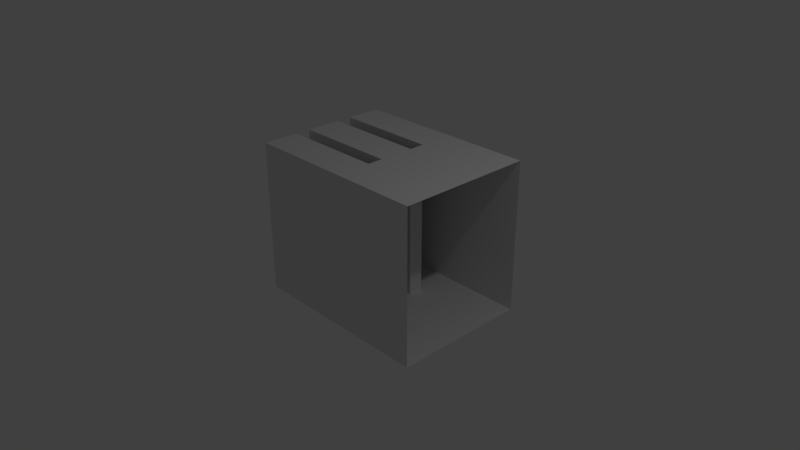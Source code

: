 # Source: bathroom_2.blend  (saved by Blender 2.79.0; exported with 4.5.12 LTS)
import bpy
from mathutils import Matrix  # noqa: F401  (used for matrix-valued properties, if any)

bpy.ops.wm.read_factory_settings(use_empty=True)
scene = bpy.context.scene
scene.name = 'Scene'

# ---- collections
col_collection_1 = bpy.data.collections.new('Collection 1'); scene.collection.children.link(col_collection_1)

# ---- world
world_world = bpy.data.worlds.new('World'); scene.world = world_world
world_world.color = (0.05088, 0.05088, 0.05088)
world_world.use_sun_shadow = False
world_world.sun_shadow_jitter_overblur = 0.0
world_world.cycles.sampling_method = 'MANUAL'

# ---- cameras
cam_camera = bpy.data.cameras.new('Camera')
cam_camera.clip_end = 100.0
cam_camera.lens = 35.0
cam_camera.sensor_width = 32.0
cam_camera.sensor_height = 18.0
cam_camera.ortho_scale = 7.314
cam_camera.dof.focus_distance = 0.0
cam_camera.dof.aperture_fstop = 128.0

# ---- lights
light_lamp = bpy.data.lights.new('Lamp', 'POINT')
light_lamp.transmission_factor = 0.0
light_lamp.cutoff_distance = 30.0
light_lamp.energy = 100.0
light_lamp.shadow_buffer_clip_start = 1.001
light_lamp.shadow_soft_size = 0.1
light_lamp.shadow_maximum_resolution = 0.006
light_lamp.use_absolute_resolution = True

# ---- meshes
me_plane_001 = bpy.data.meshes.new('Plane.001')
me_plane_001.from_pydata([(1.058, -0.9584, 1.623), (1.058, 1.661, 1.623), (1.058, 1.661, -0.2737), (1.058, -0.9584, -0.2737), (1.058, 1.661, 0.2176), (1.058, 1.661, 0.4306), (1.058, 1.661, 0.9219), (1.058, 1.661, 1.135), (1.058, 0.2322, 0.2176), (1.058, 0.2322, 0.4306), (1.058, 0.2322, 0.9219), (1.058, 0.2322, 1.135)], [], [(1, 7, 11, 10, 6, 5, 9, 8, 4, 2, 3, 0)])
_uv = me_plane_001.uv_layers.new(name='UVMap')
_uv.uv.foreach_set('vector', [0.0, 0.3823, 0.07337, 0.3823, 0.07337, 0.5908, 0.1054, 0.5908, 0.1054, 0.3823, 0.1793, 0.3823, 0.1793, 0.5908, 0.2113, 0.5908, 0.2113, 0.3823, 0.2852, 0.3823, 0.2852, 0.7646, 1.076e-07, 0.7646])
me_plane_001.use_remesh_preserve_volume = False
me_plane_001.use_remesh_preserve_attributes = False
me_plane_001.use_mirror_vertex_groups = False
me_plane_001.use_paint_bone_selection = False
me_plane_001.use_paint_mask = True
me_plane_001.update()
me_plane_000 = bpy.data.meshes.new('Plane.000')
me_plane_000.from_pydata([(-1.058, -0.9584, 1.623), (1.058, -0.9584, 1.623), (-1.058, 1.661, 1.623), (1.058, 1.661, 1.623), (-1.058, 1.661, -0.2737), (1.058, 1.661, -0.2737), (-1.058, -0.9584, -0.2737), (1.058, -0.9584, -0.2737), (1.058, 1.661, 0.2176), (-1.058, 1.661, 0.2176), (1.058, 1.661, 0.4306), (-1.058, 1.661, 0.4306), (1.058, 1.661, 0.9219), (-1.058, 1.661, 0.9219), (1.058, 1.661, 1.135), (-1.058, 1.661, 1.135), (-1.058, 0.2322, 0.4306), (-1.058, 0.2322, 0.2176), (1.058, 0.2322, 0.2176), (1.058, 0.2322, 0.4306), (-1.058, 0.2322, 1.135), (-1.058, 0.2322, 0.9219), (1.058, 0.2322, 0.9219), (1.058, 0.2322, 1.135)], [], [(1, 0, 2, 3), (5, 4, 6, 7), (3, 2, 15, 14), (19, 16, 17, 18), (9, 8, 18, 17), (12, 13, 11, 10), (13, 12, 22, 21), (5, 8, 9, 4), (23, 20, 21, 22), (14, 15, 20, 23), (10, 11, 16, 19), (0, 6, 4, 9, 17, 16, 11, 13, 21, 20, 15, 2)])
_uv = me_plane_000.uv_layers.new(name='UVMap')
_uv.uv.foreach_set('vector', [0.6364, 0.3823, 0.3182, 0.3823, 0.3182, 3.48e-08, 0.6364, 0.0, 0.0, 0.0, 0.3182, 3.48e-08, 0.3182, 0.3823, 0.0, 0.3823, 0.7852, 1.0, 0.7852, 0.6912, 0.8585, 0.6912, 0.8585, 1.0, 0.9226, 0.6912, 0.9226, 1.0, 0.8906, 1.0, 0.8906, 0.6912, 0.7852, 0.3823, 0.7852, 0.6912, 0.5703, 0.6912, 0.5703, 0.3823, 0.9251, 0.0, 0.9251, 0.3088, 0.8512, 0.3088, 0.8512, 3.48e-08, 0.8512, 0.0, 0.8512, 0.3088, 0.6364, 0.3088, 0.6364, 5.22e-08, 0.9251, 0.0, 0.999, 1.74e-08, 0.999, 0.3088, 0.9251, 0.3088, 0.8585, 1.0, 0.8585, 0.6912, 0.8906, 0.6912, 0.8906, 1.0, 1.0, 0.3823, 1.0, 0.6912, 0.7852, 0.6912, 0.7852, 0.3823, 0.7852, 0.6912, 0.7852, 1.0, 0.5703, 1.0, 0.5703, 0.6912, 0.2852, 0.3823, 0.5703, 0.3823, 0.5703, 0.7646, 0.4965, 0.7646, 0.4965, 0.5561, 0.4644, 0.5561, 0.4644, 0.7646, 0.3906, 0.7646, 0.3906, 0.5561, 0.3585, 0.5561, 0.3585, 0.7646, 0.2852, 0.7646])
me_plane_000.use_remesh_preserve_volume = False
me_plane_000.use_remesh_preserve_attributes = False
me_plane_000.use_mirror_vertex_groups = False
me_plane_000.use_paint_bone_selection = False
me_plane_000.use_paint_mask = True
me_plane_000.update()

# ---- objects
ob_plane_001 = bpy.data.objects.new('Plane.001', me_plane_001)
ob_lamp = bpy.data.objects.new('Lamp', light_lamp)
ob_camera = bpy.data.objects.new('Camera', cam_camera)
ob_plane_000 = bpy.data.objects.new('Plane.000', me_plane_000)

# ---- transforms, parenting, visibility, modifiers, constraints
ob_plane_001.location = (0.0, 0.0, 0.0)
ob_plane_001.rotation_euler = (-1.571, 1.571, 0.0)
ob_plane_001.scale = (1.05, 1.05, 1.05)
ob_plane_001.lineart.crease_threshold = 0.0
ob_lamp.location = (4.076, 1.005, 5.904)
ob_lamp.rotation_euler = (0.6503, 0.05522, 1.866)
ob_lamp.lock_rotations_4d = False
ob_lamp.empty_display_type = 'ARROWS'
ob_lamp.color = (0.0, 0.0, 0.0, 0.0)
ob_lamp.lineart.crease_threshold = 0.0
ob_camera.location = (7.481, -6.508, 5.344)
ob_camera.rotation_euler = (1.109, 0.0, 0.8149)
ob_camera.lock_rotations_4d = False
ob_camera.empty_display_type = 'ARROWS'
ob_camera.color = (0.0, 0.0, 0.0, 0.0)
ob_camera.display_type = 'WIRE'
ob_camera.lineart.crease_threshold = 0.0
ob_plane_000.location = (0.0, 0.0, 0.0)
ob_plane_000.rotation_euler = (-1.571, 1.571, 0.0)
ob_plane_000.scale = (1.05, 1.05, 1.05)
ob_plane_000.lineart.crease_threshold = 0.0

# ---- collection membership
col_collection_1.objects.link(ob_plane_001)
col_collection_1.objects.link(ob_lamp)
col_collection_1.objects.link(ob_camera)
col_collection_1.objects.link(ob_plane_000)

# ---- scene / render settings (as saved in the file)
scene.camera = ob_camera
scene.frame_start = 1; scene.frame_end = 250; scene.frame_set(1)
scene.render.engine = 'BLENDER_EEVEE_NEXT'
scene.render.resolution_percentage = 50
scene.render.dither_intensity = 0.0
scene.cycles.use_denoising = False
scene.cycles.samples = 128
scene.cycles.sampling_pattern = 'TABULATED_SOBOL'
scene.cycles.use_adaptive_sampling = False
scene.cycles.use_light_tree = False
scene.cycles.blur_glossy = 0.0
scene.cycles.sample_clamp_indirect = 0.0
scene.view_settings.view_transform = 'Standard'
bpy.context.view_layer.update()
